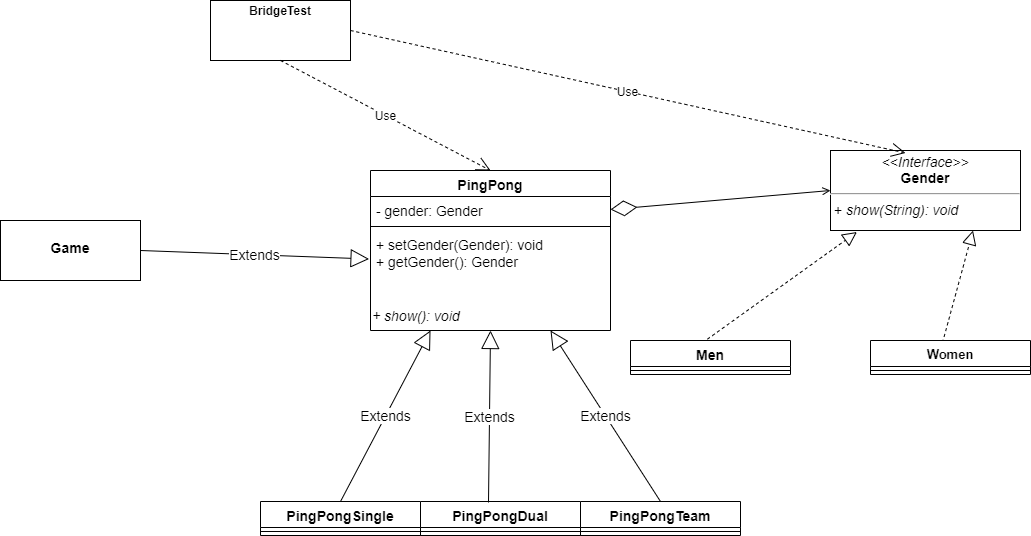

The diagram above was exported from draw.io. Its source (the exported page's mxGraphModel, read from the mxfile embedded in the PNG):
<mxGraphModel dx="1829" dy="759" grid="1" gridSize="10" guides="1" tooltips="1" connect="1" arrows="1" fold="1" page="1" pageScale="1" pageWidth="827" pageHeight="1169" math="0" shadow="0">
  <root>
    <mxCell id="0" />
    <mxCell id="1" parent="0" />
    <mxCell id="pw_r0zZv-q3XBKiVbkZD-5" value="&lt;p style=&quot;margin: 4px 0px 0px ; text-align: center ; font-size: 14px&quot;&gt;&lt;i style=&quot;font-size: 14px&quot;&gt;&amp;lt;&amp;lt;Interface&amp;gt;&amp;gt;&lt;/i&gt;&lt;br style=&quot;font-size: 14px&quot;&gt;&lt;b style=&quot;font-size: 14px&quot;&gt;Gender&lt;/b&gt;&lt;/p&gt;&lt;hr style=&quot;font-size: 14px&quot;&gt;&lt;p style=&quot;margin: 0px 0px 0px 4px ; font-size: 14px&quot;&gt;+ &lt;i&gt;show&lt;/i&gt;&lt;i style=&quot;font-size: 14px&quot;&gt;&lt;font style=&quot;font-size: 14px&quot;&gt;(String): void&lt;/font&gt;&lt;/i&gt;&lt;/p&gt;" style="verticalAlign=top;align=left;overflow=fill;fontSize=14;fontFamily=Helvetica;html=1;" parent="1" vertex="1">
      <mxGeometry x="540" y="200" width="190" height="80" as="geometry" />
    </mxCell>
    <mxCell id="pw_r0zZv-q3XBKiVbkZD-6" value="" style="endArrow=block;dashed=1;endFill=0;endSize=12;html=1;entryX=0.139;entryY=1.019;entryDx=0;entryDy=0;entryPerimeter=0;exitX=0.45;exitY=0.064;exitDx=0;exitDy=0;exitPerimeter=0;" parent="1" source="pw_r0zZv-q3XBKiVbkZD-7" target="pw_r0zZv-q3XBKiVbkZD-5" edge="1">
      <mxGeometry width="160" relative="1" as="geometry">
        <mxPoint x="480" y="400" as="sourcePoint" />
        <mxPoint x="500" y="460" as="targetPoint" />
      </mxGeometry>
    </mxCell>
    <mxCell id="pw_r0zZv-q3XBKiVbkZD-7" value="Men" style="swimlane;fontStyle=1;align=center;verticalAlign=top;childLayout=stackLayout;horizontal=1;startSize=26;horizontalStack=0;resizeParent=1;resizeParentMax=0;resizeLast=0;collapsible=1;marginBottom=0;fontSize=14;" parent="1" vertex="1">
      <mxGeometry x="340" y="390" width="160" height="34" as="geometry" />
    </mxCell>
    <mxCell id="pw_r0zZv-q3XBKiVbkZD-9" value="" style="line;strokeWidth=1;fillColor=none;align=left;verticalAlign=middle;spacingTop=-1;spacingLeft=3;spacingRight=3;rotatable=0;labelPosition=right;points=[];portConstraint=eastwest;" parent="pw_r0zZv-q3XBKiVbkZD-7" vertex="1">
      <mxGeometry y="26" width="160" height="8" as="geometry" />
    </mxCell>
    <mxCell id="pw_r0zZv-q3XBKiVbkZD-11" value="" style="endArrow=block;dashed=1;endFill=0;endSize=12;html=1;entryX=0.75;entryY=1;entryDx=0;entryDy=0;exitX=0.45;exitY=0.064;exitDx=0;exitDy=0;exitPerimeter=0;" parent="1" source="pw_r0zZv-q3XBKiVbkZD-12" target="pw_r0zZv-q3XBKiVbkZD-5" edge="1">
      <mxGeometry width="160" relative="1" as="geometry">
        <mxPoint x="490" y="410" as="sourcePoint" />
        <mxPoint x="516.4100000000001" y="311.52" as="targetPoint" />
      </mxGeometry>
    </mxCell>
    <mxCell id="pw_r0zZv-q3XBKiVbkZD-12" value="Women" style="swimlane;fontStyle=1;align=center;verticalAlign=top;childLayout=stackLayout;horizontal=1;startSize=26;horizontalStack=0;resizeParent=1;resizeParentMax=0;resizeLast=0;collapsible=1;marginBottom=0;fontSize=13;" parent="1" vertex="1">
      <mxGeometry x="580" y="390" width="160" height="34" as="geometry" />
    </mxCell>
    <mxCell id="pw_r0zZv-q3XBKiVbkZD-13" value="" style="line;strokeWidth=1;fillColor=none;align=left;verticalAlign=middle;spacingTop=-1;spacingLeft=3;spacingRight=3;rotatable=0;labelPosition=right;points=[];portConstraint=eastwest;" parent="pw_r0zZv-q3XBKiVbkZD-12" vertex="1">
      <mxGeometry y="26" width="160" height="8" as="geometry" />
    </mxCell>
    <mxCell id="pw_r0zZv-q3XBKiVbkZD-14" value="PingPong&#10;" style="swimlane;fontStyle=1;align=center;verticalAlign=top;childLayout=stackLayout;horizontal=1;startSize=26;horizontalStack=0;resizeParent=1;resizeParentMax=0;resizeLast=0;collapsible=1;marginBottom=0;fontSize=14;" parent="1" vertex="1">
      <mxGeometry x="80" y="220" width="240" height="160" as="geometry" />
    </mxCell>
    <mxCell id="pw_r0zZv-q3XBKiVbkZD-15" value="- gender: Gender" style="text;strokeColor=none;fillColor=none;align=left;verticalAlign=top;spacingLeft=4;spacingRight=4;overflow=hidden;rotatable=0;points=[[0,0.5],[1,0.5]];portConstraint=eastwest;fontSize=14;" parent="pw_r0zZv-q3XBKiVbkZD-14" vertex="1">
      <mxGeometry y="26" width="240" height="26" as="geometry" />
    </mxCell>
    <mxCell id="pw_r0zZv-q3XBKiVbkZD-16" value="" style="line;strokeWidth=1;fillColor=none;align=left;verticalAlign=middle;spacingTop=-1;spacingLeft=3;spacingRight=3;rotatable=0;labelPosition=right;points=[];portConstraint=eastwest;" parent="pw_r0zZv-q3XBKiVbkZD-14" vertex="1">
      <mxGeometry y="52" width="240" height="8" as="geometry" />
    </mxCell>
    <mxCell id="pw_r0zZv-q3XBKiVbkZD-17" value="+ setGender(Gender): void&#10;+ getGender(): Gender&#10;" style="text;strokeColor=none;fillColor=none;align=left;verticalAlign=top;spacingLeft=4;spacingRight=4;overflow=hidden;rotatable=0;points=[[0,0.5],[1,0.5]];portConstraint=eastwest;fontStyle=0;fontSize=14;horizontal=1;" parent="pw_r0zZv-q3XBKiVbkZD-14" vertex="1">
      <mxGeometry y="60" width="240" height="70" as="geometry" />
    </mxCell>
    <mxCell id="ts7gtTcgLjHGLEFHfzCj-4" value="&lt;i&gt;&lt;font style=&quot;font-size: 14px&quot;&gt;+ show(): void&lt;/font&gt;&lt;/i&gt;" style="text;html=1;strokeColor=none;fillColor=none;align=left;verticalAlign=middle;whiteSpace=wrap;rounded=0;" parent="pw_r0zZv-q3XBKiVbkZD-14" vertex="1">
      <mxGeometry y="130" width="240" height="30" as="geometry" />
    </mxCell>
    <mxCell id="pw_r0zZv-q3XBKiVbkZD-18" value="" style="endArrow=diamondThin;endFill=0;endSize=24;html=1;entryX=1;entryY=0.5;entryDx=0;entryDy=0;exitX=0;exitY=0.5;exitDx=0;exitDy=0;startArrow=open;startFill=0;" parent="1" source="pw_r0zZv-q3XBKiVbkZD-5" target="pw_r0zZv-q3XBKiVbkZD-15" edge="1">
      <mxGeometry width="160" relative="1" as="geometry">
        <mxPoint x="-10" y="620" as="sourcePoint" />
        <mxPoint x="150" y="620" as="targetPoint" />
      </mxGeometry>
    </mxCell>
    <mxCell id="pw_r0zZv-q3XBKiVbkZD-21" value="PingPongSingle" style="swimlane;fontStyle=1;align=center;verticalAlign=top;childLayout=stackLayout;horizontal=1;startSize=26;horizontalStack=0;resizeParent=1;resizeParentMax=0;resizeLast=0;collapsible=1;marginBottom=0;fontSize=14;" parent="1" vertex="1">
      <mxGeometry x="-30" y="551" width="160" height="34" as="geometry" />
    </mxCell>
    <mxCell id="pw_r0zZv-q3XBKiVbkZD-23" value="" style="line;strokeWidth=1;fillColor=none;align=left;verticalAlign=middle;spacingTop=-1;spacingLeft=3;spacingRight=3;rotatable=0;labelPosition=right;points=[];portConstraint=eastwest;" parent="pw_r0zZv-q3XBKiVbkZD-21" vertex="1">
      <mxGeometry y="26" width="160" height="8" as="geometry" />
    </mxCell>
    <mxCell id="pw_r0zZv-q3XBKiVbkZD-25" value="PingPongDual" style="swimlane;fontStyle=1;align=center;verticalAlign=top;childLayout=stackLayout;horizontal=1;startSize=26;horizontalStack=0;resizeParent=1;resizeParentMax=0;resizeLast=0;collapsible=1;marginBottom=0;fontSize=14;" parent="1" vertex="1">
      <mxGeometry x="130" y="551" width="160" height="34" as="geometry" />
    </mxCell>
    <mxCell id="pw_r0zZv-q3XBKiVbkZD-26" value="" style="line;strokeWidth=1;fillColor=none;align=left;verticalAlign=middle;spacingTop=-1;spacingLeft=3;spacingRight=3;rotatable=0;labelPosition=right;points=[];portConstraint=eastwest;" parent="pw_r0zZv-q3XBKiVbkZD-25" vertex="1">
      <mxGeometry y="26" width="160" height="8" as="geometry" />
    </mxCell>
    <mxCell id="pw_r0zZv-q3XBKiVbkZD-27" value="PingPongTeam" style="swimlane;fontStyle=1;align=center;verticalAlign=top;childLayout=stackLayout;horizontal=1;startSize=26;horizontalStack=0;resizeParent=1;resizeParentMax=0;resizeLast=0;collapsible=1;marginBottom=0;fontSize=14;" parent="1" vertex="1">
      <mxGeometry x="290" y="551" width="160" height="34" as="geometry" />
    </mxCell>
    <mxCell id="pw_r0zZv-q3XBKiVbkZD-28" value="" style="line;strokeWidth=1;fillColor=none;align=left;verticalAlign=middle;spacingTop=-1;spacingLeft=3;spacingRight=3;rotatable=0;labelPosition=right;points=[];portConstraint=eastwest;" parent="pw_r0zZv-q3XBKiVbkZD-27" vertex="1">
      <mxGeometry y="26" width="160" height="8" as="geometry" />
    </mxCell>
    <mxCell id="pw_r0zZv-q3XBKiVbkZD-29" value="Extends" style="endArrow=block;endSize=16;endFill=0;html=1;fontSize=14;exitX=0.5;exitY=0;exitDx=0;exitDy=0;entryX=0.25;entryY=1;entryDx=0;entryDy=0;" parent="1" source="pw_r0zZv-q3XBKiVbkZD-21" target="ts7gtTcgLjHGLEFHfzCj-4" edge="1">
      <mxGeometry width="160" relative="1" as="geometry">
        <mxPoint x="80" y="630" as="sourcePoint" />
        <mxPoint x="130" y="360" as="targetPoint" />
      </mxGeometry>
    </mxCell>
    <mxCell id="pw_r0zZv-q3XBKiVbkZD-30" value="Extends" style="endArrow=block;endSize=16;endFill=0;html=1;fontSize=14;exitX=0.425;exitY=0.029;exitDx=0;exitDy=0;entryX=0.5;entryY=1;entryDx=0;entryDy=0;exitPerimeter=0;" parent="1" source="pw_r0zZv-q3XBKiVbkZD-25" target="ts7gtTcgLjHGLEFHfzCj-4" edge="1">
      <mxGeometry width="160" relative="1" as="geometry">
        <mxPoint x="110" y="480" as="sourcePoint" />
        <mxPoint x="148.48000000000002" y="343" as="targetPoint" />
      </mxGeometry>
    </mxCell>
    <mxCell id="pw_r0zZv-q3XBKiVbkZD-31" value="Extends" style="endArrow=block;endSize=16;endFill=0;html=1;fontSize=14;exitX=0.5;exitY=0;exitDx=0;exitDy=0;entryX=0.75;entryY=1;entryDx=0;entryDy=0;" parent="1" source="pw_r0zZv-q3XBKiVbkZD-27" target="ts7gtTcgLjHGLEFHfzCj-4" edge="1">
      <mxGeometry width="160" relative="1" as="geometry">
        <mxPoint x="120" y="490" as="sourcePoint" />
        <mxPoint x="158.48000000000002" y="353" as="targetPoint" />
      </mxGeometry>
    </mxCell>
    <mxCell id="BwYCvrzMUF_QwIdcU13A-1" value="&lt;p style=&quot;margin: 0px ; margin-top: 4px ; text-align: center&quot;&gt;&lt;b&gt;BridgeTest&lt;/b&gt;&lt;/p&gt;" style="verticalAlign=top;align=left;overflow=fill;fontSize=12;fontFamily=Helvetica;html=1;" parent="1" vertex="1">
      <mxGeometry x="-80" y="50" width="140" height="60" as="geometry" />
    </mxCell>
    <mxCell id="BwYCvrzMUF_QwIdcU13A-2" value="Use" style="endArrow=open;endSize=12;dashed=1;html=1;rounded=0;exitX=0.5;exitY=1;exitDx=0;exitDy=0;entryX=0.5;entryY=0;entryDx=0;entryDy=0;" parent="1" source="BwYCvrzMUF_QwIdcU13A-1" target="pw_r0zZv-q3XBKiVbkZD-14" edge="1">
      <mxGeometry width="160" relative="1" as="geometry">
        <mxPoint x="-170" y="200" as="sourcePoint" />
        <mxPoint x="-10" y="200" as="targetPoint" />
      </mxGeometry>
    </mxCell>
    <mxCell id="BwYCvrzMUF_QwIdcU13A-3" value="Use" style="endArrow=open;endSize=12;dashed=1;html=1;rounded=0;exitX=1;exitY=0.5;exitDx=0;exitDy=0;entryX=0.395;entryY=0.031;entryDx=0;entryDy=0;entryPerimeter=0;" parent="1" source="BwYCvrzMUF_QwIdcU13A-1" target="pw_r0zZv-q3XBKiVbkZD-5" edge="1">
      <mxGeometry width="160" relative="1" as="geometry">
        <mxPoint x="130" y="130" as="sourcePoint" />
        <mxPoint x="340" y="220" as="targetPoint" />
      </mxGeometry>
    </mxCell>
    <mxCell id="D6FOMZKHD1H6-f7p2QMd-2" value="&lt;p style=&quot;margin: 4px 0px 0px; text-align: center; font-size: 14px;&quot;&gt;&lt;br style=&quot;font-size: 14px;&quot;&gt;&lt;b style=&quot;font-size: 14px;&quot;&gt;Game&lt;/b&gt;&lt;/p&gt;" style="verticalAlign=top;align=left;overflow=fill;fontSize=14;fontFamily=Helvetica;html=1;" vertex="1" parent="1">
      <mxGeometry x="-290" y="270" width="140" height="60" as="geometry" />
    </mxCell>
    <mxCell id="D6FOMZKHD1H6-f7p2QMd-3" value="Extends" style="endArrow=block;endSize=16;endFill=0;html=1;rounded=0;fontSize=14;exitX=1;exitY=0.5;exitDx=0;exitDy=0;entryX=-0.006;entryY=0.407;entryDx=0;entryDy=0;entryPerimeter=0;" edge="1" parent="1" source="D6FOMZKHD1H6-f7p2QMd-2" target="pw_r0zZv-q3XBKiVbkZD-17">
      <mxGeometry width="160" relative="1" as="geometry">
        <mxPoint x="-110" y="350" as="sourcePoint" />
        <mxPoint x="50" y="350" as="targetPoint" />
      </mxGeometry>
    </mxCell>
  </root>
</mxGraphModel>